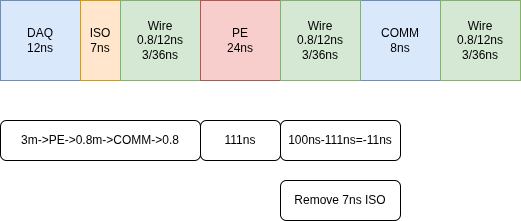

The diagram above was exported from draw.io. Its source (the exported page's mxGraphModel, read from the mxfile embedded in the PNG):
<mxGraphModel dx="750" dy="224" grid="1" gridSize="10" guides="1" tooltips="1" connect="1" arrows="1" fold="1" page="1" pageScale="1" pageWidth="850" pageHeight="1100" math="0" shadow="0">
  <root>
    <mxCell id="0" />
    <mxCell id="1" parent="0" />
    <mxCell id="2" value="DAQ&lt;div&gt;12ns&lt;/div&gt;" style="rounded=0;whiteSpace=wrap;html=1;fillColor=#dae8fc;strokeColor=#6c8ebf;" vertex="1" parent="1">
      <mxGeometry x="120" y="40" width="80" height="80" as="geometry" />
    </mxCell>
    <mxCell id="3" value="ISO&lt;div&gt;7ns&lt;/div&gt;" style="rounded=0;whiteSpace=wrap;html=1;fillColor=#ffe6cc;strokeColor=#d79b00;" vertex="1" parent="1">
      <mxGeometry x="200" y="40" width="40" height="80" as="geometry" />
    </mxCell>
    <mxCell id="4" value="Wire&lt;div&gt;0.8/12ns&lt;/div&gt;&lt;div&gt;3/36ns&lt;/div&gt;" style="rounded=0;whiteSpace=wrap;html=1;fillColor=#d5e8d4;strokeColor=#82b366;" vertex="1" parent="1">
      <mxGeometry x="240" y="40" width="80" height="80" as="geometry" />
    </mxCell>
    <mxCell id="6" value="PE&lt;div&gt;24ns&lt;/div&gt;" style="rounded=0;whiteSpace=wrap;html=1;fillColor=#f8cecc;strokeColor=#b85450;" vertex="1" parent="1">
      <mxGeometry x="320" y="40" width="80" height="80" as="geometry" />
    </mxCell>
    <mxCell id="8" value="COMM&lt;div&gt;8ns&lt;/div&gt;" style="rounded=0;whiteSpace=wrap;html=1;fillColor=#dae8fc;strokeColor=#6c8ebf;" vertex="1" parent="1">
      <mxGeometry x="480" y="40" width="80" height="80" as="geometry" />
    </mxCell>
    <mxCell id="10" value="Wire&lt;div&gt;0.8/12ns&lt;/div&gt;&lt;div&gt;3/36ns&lt;/div&gt;" style="rounded=0;whiteSpace=wrap;html=1;fillColor=#d5e8d4;strokeColor=#82b366;" vertex="1" parent="1">
      <mxGeometry x="400" y="40" width="80" height="80" as="geometry" />
    </mxCell>
    <mxCell id="11" value="Wire&lt;div&gt;0.8/12ns&lt;/div&gt;&lt;div&gt;3/36ns&lt;/div&gt;" style="rounded=0;whiteSpace=wrap;html=1;fillColor=#d5e8d4;strokeColor=#82b366;" vertex="1" parent="1">
      <mxGeometry x="560" y="40" width="80" height="80" as="geometry" />
    </mxCell>
    <mxCell id="13" value="3m-&amp;gt;PE-&amp;gt;0.8m-&amp;gt;COMM-&amp;gt;0.8" style="rounded=1;whiteSpace=wrap;html=1;" vertex="1" parent="1">
      <mxGeometry x="120" y="160" width="200" height="40" as="geometry" />
    </mxCell>
    <mxCell id="15" value="111ns" style="rounded=1;whiteSpace=wrap;html=1;" vertex="1" parent="1">
      <mxGeometry x="320" y="160" width="80" height="40" as="geometry" />
    </mxCell>
    <mxCell id="16" value="100ns-111ns=-11ns" style="rounded=1;whiteSpace=wrap;html=1;" vertex="1" parent="1">
      <mxGeometry x="400" y="160" width="120" height="40" as="geometry" />
    </mxCell>
    <mxCell id="19" value="Remove 7ns ISO" style="rounded=1;whiteSpace=wrap;html=1;" vertex="1" parent="1">
      <mxGeometry x="400" y="220" width="120" height="40" as="geometry" />
    </mxCell>
  </root>
</mxGraphModel>